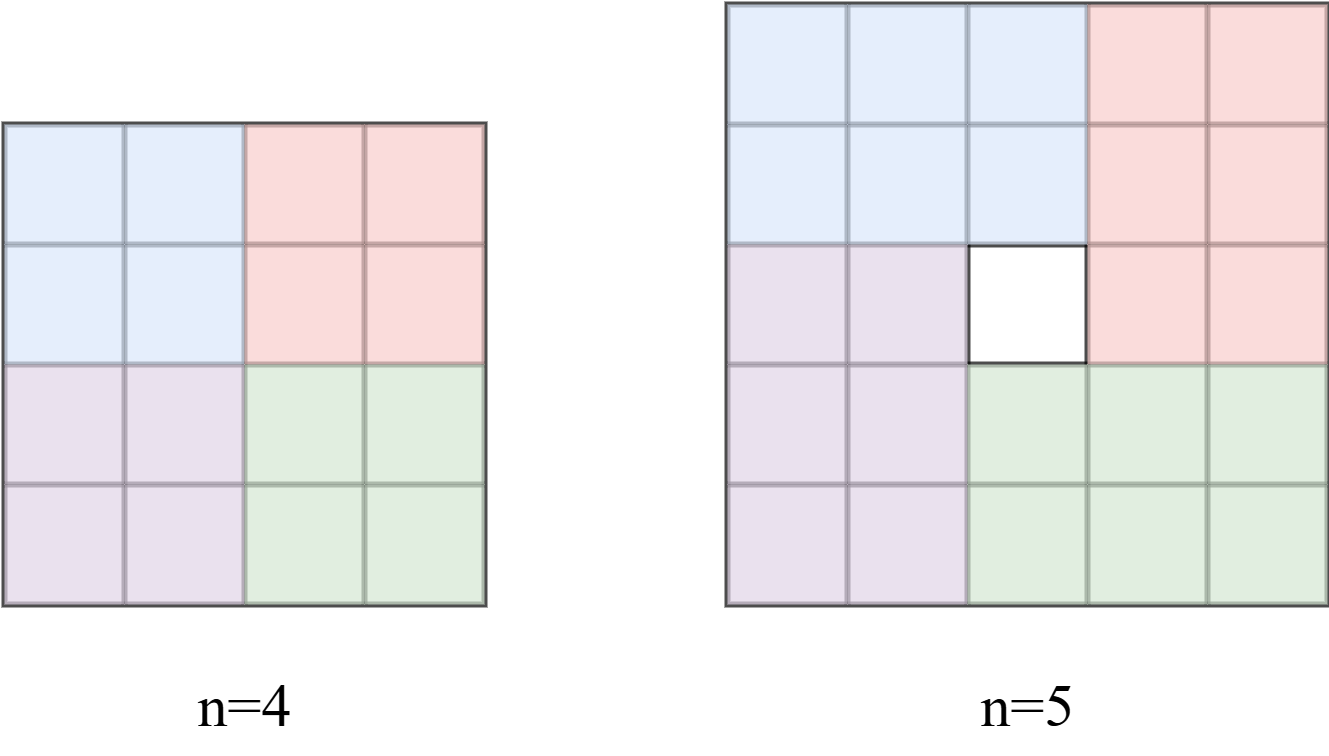

The diagram above was exported from draw.io. Its source (the exported page's mxGraphModel, read from the mxfile embedded in the PNG):
<mxGraphModel dx="1434" dy="780" grid="0" gridSize="50" guides="1" tooltips="1" connect="1" arrows="1" fold="1" page="0" pageScale="1" pageWidth="827" pageHeight="1169" background="none" math="0" shadow="0">
  <root>
    <mxCell id="0" />
    <mxCell id="1" parent="0" />
    <mxCell id="2" value="" style="shape=table;startSize=0;container=1;collapsible=0;childLayout=tableLayout;fontSize=16;opacity=70;strokeWidth=2;" vertex="1" parent="1">
      <mxGeometry x="336" y="724" width="200" height="200" as="geometry" />
    </mxCell>
    <mxCell id="3" style="shape=tableRow;horizontal=0;startSize=0;swimlaneHead=0;swimlaneBody=0;strokeColor=inherit;top=0;left=0;bottom=0;right=0;collapsible=0;dropTarget=0;fillColor=none;points=[[0,0.5],[1,0.5]];portConstraint=eastwest;fontSize=16;opacity=70;strokeWidth=2;" vertex="1" parent="2">
      <mxGeometry width="200" height="40" as="geometry" />
    </mxCell>
    <mxCell id="4" style="shape=partialRectangle;html=1;whiteSpace=wrap;connectable=0;strokeColor=#6c8ebf;overflow=hidden;fillColor=#dae8fc;top=0;left=0;bottom=0;right=0;pointerEvents=1;fontSize=16;opacity=70;strokeWidth=2;" vertex="1" parent="3">
      <mxGeometry width="40" height="40" as="geometry">
        <mxRectangle width="40" height="40" as="alternateBounds" />
      </mxGeometry>
    </mxCell>
    <mxCell id="5" style="shape=partialRectangle;html=1;whiteSpace=wrap;connectable=0;strokeColor=#6c8ebf;overflow=hidden;fillColor=#dae8fc;top=0;left=0;bottom=0;right=0;pointerEvents=1;fontSize=16;opacity=70;strokeWidth=2;" vertex="1" parent="3">
      <mxGeometry x="40" width="40" height="40" as="geometry">
        <mxRectangle width="40" height="40" as="alternateBounds" />
      </mxGeometry>
    </mxCell>
    <mxCell id="6" style="shape=partialRectangle;html=1;whiteSpace=wrap;connectable=0;strokeColor=#6c8ebf;overflow=hidden;fillColor=#dae8fc;top=0;left=0;bottom=0;right=0;pointerEvents=1;fontSize=16;opacity=70;strokeWidth=2;" vertex="1" parent="3">
      <mxGeometry x="80" width="40" height="40" as="geometry">
        <mxRectangle width="40" height="40" as="alternateBounds" />
      </mxGeometry>
    </mxCell>
    <mxCell id="7" style="shape=partialRectangle;html=1;whiteSpace=wrap;connectable=0;strokeColor=#b85450;overflow=hidden;fillColor=#f8cecc;top=0;left=0;bottom=0;right=0;pointerEvents=1;fontSize=16;opacity=70;strokeWidth=2;" vertex="1" parent="3">
      <mxGeometry x="120" width="40" height="40" as="geometry">
        <mxRectangle width="40" height="40" as="alternateBounds" />
      </mxGeometry>
    </mxCell>
    <mxCell id="8" style="shape=partialRectangle;html=1;whiteSpace=wrap;connectable=0;strokeColor=#b85450;overflow=hidden;fillColor=#f8cecc;top=0;left=0;bottom=0;right=0;pointerEvents=1;fontSize=16;opacity=70;strokeWidth=2;" vertex="1" parent="3">
      <mxGeometry x="160" width="40" height="40" as="geometry">
        <mxRectangle width="40" height="40" as="alternateBounds" />
      </mxGeometry>
    </mxCell>
    <mxCell id="9" style="shape=tableRow;horizontal=0;startSize=0;swimlaneHead=0;swimlaneBody=0;strokeColor=default;top=0;left=0;bottom=0;right=0;collapsible=0;dropTarget=0;fillColor=none;points=[[0,0.5],[1,0.5]];portConstraint=eastwest;fontSize=16;opacity=70;strokeWidth=2;" vertex="1" parent="2">
      <mxGeometry y="40" width="200" height="40" as="geometry" />
    </mxCell>
    <mxCell id="10" style="shape=partialRectangle;html=1;whiteSpace=wrap;connectable=0;strokeColor=default;overflow=hidden;fillColor=#dae8fc;top=0;left=0;bottom=0;right=0;pointerEvents=1;fontSize=16;opacity=70;strokeWidth=2;" vertex="1" parent="9">
      <mxGeometry width="40" height="40" as="geometry">
        <mxRectangle width="40" height="40" as="alternateBounds" />
      </mxGeometry>
    </mxCell>
    <mxCell id="11" style="shape=partialRectangle;html=1;whiteSpace=wrap;connectable=0;strokeColor=default;overflow=hidden;fillColor=#dae8fc;top=0;left=0;bottom=0;right=0;pointerEvents=1;fontSize=16;opacity=70;strokeWidth=2;" vertex="1" parent="9">
      <mxGeometry x="40" width="40" height="40" as="geometry">
        <mxRectangle width="40" height="40" as="alternateBounds" />
      </mxGeometry>
    </mxCell>
    <mxCell id="12" style="shape=partialRectangle;html=1;whiteSpace=wrap;connectable=0;strokeColor=default;overflow=hidden;fillColor=#dae8fc;top=0;left=0;bottom=0;right=0;pointerEvents=1;fontSize=16;opacity=70;strokeWidth=2;" vertex="1" parent="9">
      <mxGeometry x="80" width="40" height="40" as="geometry">
        <mxRectangle width="40" height="40" as="alternateBounds" />
      </mxGeometry>
    </mxCell>
    <mxCell id="13" style="shape=partialRectangle;html=1;whiteSpace=wrap;connectable=0;strokeColor=default;overflow=hidden;fillColor=#f8cecc;top=0;left=0;bottom=0;right=0;pointerEvents=1;fontSize=16;opacity=70;strokeWidth=2;" vertex="1" parent="9">
      <mxGeometry x="120" width="40" height="40" as="geometry">
        <mxRectangle width="40" height="40" as="alternateBounds" />
      </mxGeometry>
    </mxCell>
    <mxCell id="14" style="shape=partialRectangle;html=1;whiteSpace=wrap;connectable=0;strokeColor=default;overflow=hidden;fillColor=#f8cecc;top=0;left=0;bottom=0;right=0;pointerEvents=1;fontSize=16;opacity=70;strokeWidth=2;" vertex="1" parent="9">
      <mxGeometry x="160" width="40" height="40" as="geometry">
        <mxRectangle width="40" height="40" as="alternateBounds" />
      </mxGeometry>
    </mxCell>
    <mxCell id="15" value="" style="shape=tableRow;horizontal=0;startSize=0;swimlaneHead=0;swimlaneBody=0;strokeColor=default;top=0;left=0;bottom=0;right=0;collapsible=0;dropTarget=0;fillColor=none;points=[[0,0.5],[1,0.5]];portConstraint=eastwest;fontSize=16;opacity=70;strokeWidth=2;" vertex="1" parent="2">
      <mxGeometry y="80" width="200" height="40" as="geometry" />
    </mxCell>
    <mxCell id="16" style="shape=partialRectangle;html=1;whiteSpace=wrap;connectable=0;strokeColor=default;overflow=hidden;fillColor=#e1d5e7;top=0;left=0;bottom=0;right=0;pointerEvents=1;fontSize=16;opacity=70;strokeWidth=2;" vertex="1" parent="15">
      <mxGeometry width="40" height="40" as="geometry">
        <mxRectangle width="40" height="40" as="alternateBounds" />
      </mxGeometry>
    </mxCell>
    <mxCell id="17" style="shape=partialRectangle;html=1;whiteSpace=wrap;connectable=0;strokeColor=default;overflow=hidden;fillColor=#e1d5e7;top=0;left=0;bottom=0;right=0;pointerEvents=1;fontSize=16;opacity=70;strokeWidth=2;" vertex="1" parent="15">
      <mxGeometry x="40" width="40" height="40" as="geometry">
        <mxRectangle width="40" height="40" as="alternateBounds" />
      </mxGeometry>
    </mxCell>
    <mxCell id="18" value="" style="shape=partialRectangle;html=1;whiteSpace=wrap;connectable=0;strokeColor=default;overflow=hidden;fillColor=none;top=0;left=0;bottom=0;right=0;pointerEvents=1;fontSize=16;opacity=70;strokeWidth=2;" vertex="1" parent="15">
      <mxGeometry x="80" width="40" height="40" as="geometry">
        <mxRectangle width="40" height="40" as="alternateBounds" />
      </mxGeometry>
    </mxCell>
    <mxCell id="19" value="" style="shape=partialRectangle;html=1;whiteSpace=wrap;connectable=0;strokeColor=default;overflow=hidden;fillColor=#f8cecc;top=0;left=0;bottom=0;right=0;pointerEvents=1;fontSize=16;opacity=70;strokeWidth=2;" vertex="1" parent="15">
      <mxGeometry x="120" width="40" height="40" as="geometry">
        <mxRectangle width="40" height="40" as="alternateBounds" />
      </mxGeometry>
    </mxCell>
    <mxCell id="20" value="" style="shape=partialRectangle;html=1;whiteSpace=wrap;connectable=0;strokeColor=default;overflow=hidden;fillColor=#f8cecc;top=0;left=0;bottom=0;right=0;pointerEvents=1;fontSize=16;opacity=70;strokeWidth=2;" vertex="1" parent="15">
      <mxGeometry x="160" width="40" height="40" as="geometry">
        <mxRectangle width="40" height="40" as="alternateBounds" />
      </mxGeometry>
    </mxCell>
    <mxCell id="21" value="" style="shape=tableRow;horizontal=0;startSize=0;swimlaneHead=0;swimlaneBody=0;strokeColor=default;top=0;left=0;bottom=0;right=0;collapsible=0;dropTarget=0;fillColor=none;points=[[0,0.5],[1,0.5]];portConstraint=eastwest;fontSize=16;opacity=70;strokeWidth=2;" vertex="1" parent="2">
      <mxGeometry y="120" width="200" height="40" as="geometry" />
    </mxCell>
    <mxCell id="22" style="shape=partialRectangle;html=1;whiteSpace=wrap;connectable=0;strokeColor=default;overflow=hidden;fillColor=#e1d5e7;top=0;left=0;bottom=0;right=0;pointerEvents=1;fontSize=16;opacity=70;strokeWidth=2;" vertex="1" parent="21">
      <mxGeometry width="40" height="40" as="geometry">
        <mxRectangle width="40" height="40" as="alternateBounds" />
      </mxGeometry>
    </mxCell>
    <mxCell id="23" style="shape=partialRectangle;html=1;whiteSpace=wrap;connectable=0;strokeColor=default;overflow=hidden;fillColor=#e1d5e7;top=0;left=0;bottom=0;right=0;pointerEvents=1;fontSize=16;opacity=70;strokeWidth=2;" vertex="1" parent="21">
      <mxGeometry x="40" width="40" height="40" as="geometry">
        <mxRectangle width="40" height="40" as="alternateBounds" />
      </mxGeometry>
    </mxCell>
    <mxCell id="24" value="" style="shape=partialRectangle;html=1;whiteSpace=wrap;connectable=0;strokeColor=default;overflow=hidden;fillColor=#d5e8d4;top=0;left=0;bottom=0;right=0;pointerEvents=1;fontSize=16;opacity=70;strokeWidth=2;" vertex="1" parent="21">
      <mxGeometry x="80" width="40" height="40" as="geometry">
        <mxRectangle width="40" height="40" as="alternateBounds" />
      </mxGeometry>
    </mxCell>
    <mxCell id="25" value="" style="shape=partialRectangle;html=1;whiteSpace=wrap;connectable=0;strokeColor=default;overflow=hidden;fillColor=#d5e8d4;top=0;left=0;bottom=0;right=0;pointerEvents=1;fontSize=16;opacity=70;strokeWidth=2;" vertex="1" parent="21">
      <mxGeometry x="120" width="40" height="40" as="geometry">
        <mxRectangle width="40" height="40" as="alternateBounds" />
      </mxGeometry>
    </mxCell>
    <mxCell id="26" value="" style="shape=partialRectangle;html=1;whiteSpace=wrap;connectable=0;strokeColor=default;overflow=hidden;fillColor=#d5e8d4;top=0;left=0;bottom=0;right=0;pointerEvents=1;fontSize=16;opacity=70;strokeWidth=2;" vertex="1" parent="21">
      <mxGeometry x="160" width="40" height="40" as="geometry">
        <mxRectangle width="40" height="40" as="alternateBounds" />
      </mxGeometry>
    </mxCell>
    <mxCell id="27" value="" style="shape=tableRow;horizontal=0;startSize=0;swimlaneHead=0;swimlaneBody=0;strokeColor=default;top=0;left=0;bottom=0;right=0;collapsible=0;dropTarget=0;fillColor=none;points=[[0,0.5],[1,0.5]];portConstraint=eastwest;fontSize=16;opacity=70;strokeWidth=2;" vertex="1" parent="2">
      <mxGeometry y="160" width="200" height="40" as="geometry" />
    </mxCell>
    <mxCell id="28" style="shape=partialRectangle;html=1;whiteSpace=wrap;connectable=0;strokeColor=default;overflow=hidden;fillColor=#e1d5e7;top=0;left=0;bottom=0;right=0;pointerEvents=1;fontSize=16;opacity=70;strokeWidth=2;" vertex="1" parent="27">
      <mxGeometry width="40" height="40" as="geometry">
        <mxRectangle width="40" height="40" as="alternateBounds" />
      </mxGeometry>
    </mxCell>
    <mxCell id="29" style="shape=partialRectangle;html=1;whiteSpace=wrap;connectable=0;strokeColor=default;overflow=hidden;fillColor=#e1d5e7;top=0;left=0;bottom=0;right=0;pointerEvents=1;fontSize=16;opacity=70;strokeWidth=2;" vertex="1" parent="27">
      <mxGeometry x="40" width="40" height="40" as="geometry">
        <mxRectangle width="40" height="40" as="alternateBounds" />
      </mxGeometry>
    </mxCell>
    <mxCell id="30" value="" style="shape=partialRectangle;html=1;whiteSpace=wrap;connectable=0;strokeColor=default;overflow=hidden;fillColor=#d5e8d4;top=0;left=0;bottom=0;right=0;pointerEvents=1;fontSize=16;opacity=70;strokeWidth=2;" vertex="1" parent="27">
      <mxGeometry x="80" width="40" height="40" as="geometry">
        <mxRectangle width="40" height="40" as="alternateBounds" />
      </mxGeometry>
    </mxCell>
    <mxCell id="31" value="" style="shape=partialRectangle;html=1;whiteSpace=wrap;connectable=0;strokeColor=default;overflow=hidden;fillColor=#d5e8d4;top=0;left=0;bottom=0;right=0;pointerEvents=1;fontSize=16;opacity=70;strokeWidth=2;" vertex="1" parent="27">
      <mxGeometry x="120" width="40" height="40" as="geometry">
        <mxRectangle width="40" height="40" as="alternateBounds" />
      </mxGeometry>
    </mxCell>
    <mxCell id="32" value="" style="shape=partialRectangle;html=1;whiteSpace=wrap;connectable=0;strokeColor=default;overflow=hidden;fillColor=#d5e8d4;top=0;left=0;bottom=0;right=0;pointerEvents=1;fontSize=16;opacity=70;strokeWidth=2;" vertex="1" parent="27">
      <mxGeometry x="160" width="40" height="40" as="geometry">
        <mxRectangle width="40" height="40" as="alternateBounds" />
      </mxGeometry>
    </mxCell>
    <mxCell id="33" value="" style="shape=table;startSize=0;container=1;collapsible=0;childLayout=tableLayout;fontSize=16;strokeColor=default;opacity=70;strokeWidth=2;" vertex="1" parent="1">
      <mxGeometry x="95" y="764" width="160" height="160" as="geometry" />
    </mxCell>
    <mxCell id="34" style="shape=tableRow;horizontal=0;startSize=0;swimlaneHead=0;swimlaneBody=0;strokeColor=default;top=0;left=0;bottom=0;right=0;collapsible=0;dropTarget=0;fillColor=none;points=[[0,0.5],[1,0.5]];portConstraint=eastwest;fontSize=16;opacity=70;strokeWidth=2;" vertex="1" parent="33">
      <mxGeometry width="160" height="40" as="geometry" />
    </mxCell>
    <mxCell id="35" style="shape=partialRectangle;html=1;whiteSpace=wrap;connectable=0;strokeColor=default;overflow=hidden;fillColor=#dae8fc;top=0;left=0;bottom=0;right=0;pointerEvents=1;fontSize=16;opacity=70;strokeWidth=2;" vertex="1" parent="34">
      <mxGeometry width="40" height="40" as="geometry">
        <mxRectangle width="40" height="40" as="alternateBounds" />
      </mxGeometry>
    </mxCell>
    <mxCell id="36" style="shape=partialRectangle;html=1;whiteSpace=wrap;connectable=0;strokeColor=default;overflow=hidden;fillColor=#dae8fc;top=0;left=0;bottom=0;right=0;pointerEvents=1;fontSize=16;opacity=70;strokeWidth=2;" vertex="1" parent="34">
      <mxGeometry x="40" width="40" height="40" as="geometry">
        <mxRectangle width="40" height="40" as="alternateBounds" />
      </mxGeometry>
    </mxCell>
    <mxCell id="37" style="shape=partialRectangle;html=1;whiteSpace=wrap;connectable=0;strokeColor=default;overflow=hidden;fillColor=#f8cecc;top=0;left=0;bottom=0;right=0;pointerEvents=1;fontSize=16;opacity=70;strokeWidth=2;" vertex="1" parent="34">
      <mxGeometry x="80" width="40" height="40" as="geometry">
        <mxRectangle width="40" height="40" as="alternateBounds" />
      </mxGeometry>
    </mxCell>
    <mxCell id="38" style="shape=partialRectangle;html=1;whiteSpace=wrap;connectable=0;strokeColor=default;overflow=hidden;fillColor=#f8cecc;top=0;left=0;bottom=0;right=0;pointerEvents=1;fontSize=16;opacity=70;strokeWidth=2;" vertex="1" parent="34">
      <mxGeometry x="120" width="40" height="40" as="geometry">
        <mxRectangle width="40" height="40" as="alternateBounds" />
      </mxGeometry>
    </mxCell>
    <mxCell id="39" style="shape=tableRow;horizontal=0;startSize=0;swimlaneHead=0;swimlaneBody=0;strokeColor=default;top=0;left=0;bottom=0;right=0;collapsible=0;dropTarget=0;fillColor=none;points=[[0,0.5],[1,0.5]];portConstraint=eastwest;fontSize=16;opacity=70;strokeWidth=2;" vertex="1" parent="33">
      <mxGeometry y="40" width="160" height="40" as="geometry" />
    </mxCell>
    <mxCell id="40" style="shape=partialRectangle;html=1;whiteSpace=wrap;connectable=0;strokeColor=default;overflow=hidden;fillColor=#dae8fc;top=0;left=0;bottom=0;right=0;pointerEvents=1;fontSize=16;opacity=70;strokeWidth=2;" vertex="1" parent="39">
      <mxGeometry width="40" height="40" as="geometry">
        <mxRectangle width="40" height="40" as="alternateBounds" />
      </mxGeometry>
    </mxCell>
    <mxCell id="41" style="shape=partialRectangle;html=1;whiteSpace=wrap;connectable=0;strokeColor=default;overflow=hidden;fillColor=#dae8fc;top=0;left=0;bottom=0;right=0;pointerEvents=1;fontSize=16;opacity=70;strokeWidth=2;" vertex="1" parent="39">
      <mxGeometry x="40" width="40" height="40" as="geometry">
        <mxRectangle width="40" height="40" as="alternateBounds" />
      </mxGeometry>
    </mxCell>
    <mxCell id="42" style="shape=partialRectangle;html=1;whiteSpace=wrap;connectable=0;strokeColor=default;overflow=hidden;fillColor=#f8cecc;top=0;left=0;bottom=0;right=0;pointerEvents=1;fontSize=16;opacity=70;strokeWidth=2;" vertex="1" parent="39">
      <mxGeometry x="80" width="40" height="40" as="geometry">
        <mxRectangle width="40" height="40" as="alternateBounds" />
      </mxGeometry>
    </mxCell>
    <mxCell id="43" style="shape=partialRectangle;html=1;whiteSpace=wrap;connectable=0;strokeColor=default;overflow=hidden;fillColor=#f8cecc;top=0;left=0;bottom=0;right=0;pointerEvents=1;fontSize=16;opacity=70;strokeWidth=2;" vertex="1" parent="39">
      <mxGeometry x="120" width="40" height="40" as="geometry">
        <mxRectangle width="40" height="40" as="alternateBounds" />
      </mxGeometry>
    </mxCell>
    <mxCell id="44" value="" style="shape=tableRow;horizontal=0;startSize=0;swimlaneHead=0;swimlaneBody=0;strokeColor=default;top=0;left=0;bottom=0;right=0;collapsible=0;dropTarget=0;fillColor=none;points=[[0,0.5],[1,0.5]];portConstraint=eastwest;fontSize=16;opacity=70;strokeWidth=2;" vertex="1" parent="33">
      <mxGeometry y="80" width="160" height="40" as="geometry" />
    </mxCell>
    <mxCell id="45" style="shape=partialRectangle;html=1;whiteSpace=wrap;connectable=0;strokeColor=default;overflow=hidden;fillColor=#e1d5e7;top=0;left=0;bottom=0;right=0;pointerEvents=1;fontSize=16;opacity=70;strokeWidth=2;" vertex="1" parent="44">
      <mxGeometry width="40" height="40" as="geometry">
        <mxRectangle width="40" height="40" as="alternateBounds" />
      </mxGeometry>
    </mxCell>
    <mxCell id="46" style="shape=partialRectangle;html=1;whiteSpace=wrap;connectable=0;strokeColor=default;overflow=hidden;fillColor=#e1d5e7;top=0;left=0;bottom=0;right=0;pointerEvents=1;fontSize=16;opacity=70;strokeWidth=2;" vertex="1" parent="44">
      <mxGeometry x="40" width="40" height="40" as="geometry">
        <mxRectangle width="40" height="40" as="alternateBounds" />
      </mxGeometry>
    </mxCell>
    <mxCell id="47" value="" style="shape=partialRectangle;html=1;whiteSpace=wrap;connectable=0;strokeColor=default;overflow=hidden;fillColor=#d5e8d4;top=0;left=0;bottom=0;right=0;pointerEvents=1;fontSize=16;opacity=70;strokeWidth=2;" vertex="1" parent="44">
      <mxGeometry x="80" width="40" height="40" as="geometry">
        <mxRectangle width="40" height="40" as="alternateBounds" />
      </mxGeometry>
    </mxCell>
    <mxCell id="48" value="" style="shape=partialRectangle;html=1;whiteSpace=wrap;connectable=0;strokeColor=default;overflow=hidden;fillColor=#d5e8d4;top=0;left=0;bottom=0;right=0;pointerEvents=1;fontSize=16;opacity=70;strokeWidth=2;" vertex="1" parent="44">
      <mxGeometry x="120" width="40" height="40" as="geometry">
        <mxRectangle width="40" height="40" as="alternateBounds" />
      </mxGeometry>
    </mxCell>
    <mxCell id="49" value="" style="shape=tableRow;horizontal=0;startSize=0;swimlaneHead=0;swimlaneBody=0;strokeColor=default;top=0;left=0;bottom=0;right=0;collapsible=0;dropTarget=0;fillColor=none;points=[[0,0.5],[1,0.5]];portConstraint=eastwest;fontSize=16;opacity=70;strokeWidth=2;" vertex="1" parent="33">
      <mxGeometry y="120" width="160" height="40" as="geometry" />
    </mxCell>
    <mxCell id="50" style="shape=partialRectangle;html=1;whiteSpace=wrap;connectable=0;strokeColor=default;overflow=hidden;fillColor=#e1d5e7;top=0;left=0;bottom=0;right=0;pointerEvents=1;fontSize=16;opacity=70;strokeWidth=2;" vertex="1" parent="49">
      <mxGeometry width="40" height="40" as="geometry">
        <mxRectangle width="40" height="40" as="alternateBounds" />
      </mxGeometry>
    </mxCell>
    <mxCell id="51" style="shape=partialRectangle;html=1;whiteSpace=wrap;connectable=0;strokeColor=default;overflow=hidden;fillColor=#e1d5e7;top=0;left=0;bottom=0;right=0;pointerEvents=1;fontSize=16;opacity=70;strokeWidth=2;" vertex="1" parent="49">
      <mxGeometry x="40" width="40" height="40" as="geometry">
        <mxRectangle width="40" height="40" as="alternateBounds" />
      </mxGeometry>
    </mxCell>
    <mxCell id="52" value="" style="shape=partialRectangle;html=1;whiteSpace=wrap;connectable=0;strokeColor=default;overflow=hidden;fillColor=#d5e8d4;top=0;left=0;bottom=0;right=0;pointerEvents=1;fontSize=16;opacity=70;strokeWidth=2;" vertex="1" parent="49">
      <mxGeometry x="80" width="40" height="40" as="geometry">
        <mxRectangle width="40" height="40" as="alternateBounds" />
      </mxGeometry>
    </mxCell>
    <mxCell id="53" value="" style="shape=partialRectangle;html=1;whiteSpace=wrap;connectable=0;strokeColor=default;overflow=hidden;fillColor=#d5e8d4;top=0;left=0;bottom=0;right=0;pointerEvents=1;fontSize=16;opacity=70;strokeWidth=2;" vertex="1" parent="49">
      <mxGeometry x="120" width="40" height="40" as="geometry">
        <mxRectangle width="40" height="40" as="alternateBounds" />
      </mxGeometry>
    </mxCell>
    <mxCell id="54" value="&lt;font style=&quot;font-size: 20px;&quot; face=&quot;Times New Roman&quot;&gt;n=4&lt;/font&gt;" style="text;html=1;align=center;verticalAlign=middle;resizable=0;points=[];autosize=1;strokeColor=none;fillColor=none;" vertex="1" parent="1">
      <mxGeometry x="150.5" y="939" width="49" height="36" as="geometry" />
    </mxCell>
    <mxCell id="55" value="&lt;font style=&quot;font-size: 20px;&quot; face=&quot;Times New Roman&quot;&gt;n=5&lt;/font&gt;" style="text;html=1;align=center;verticalAlign=middle;resizable=0;points=[];autosize=1;strokeColor=none;fillColor=none;" vertex="1" parent="1">
      <mxGeometry x="411.5" y="939" width="49" height="36" as="geometry" />
    </mxCell>
  </root>
</mxGraphModel>